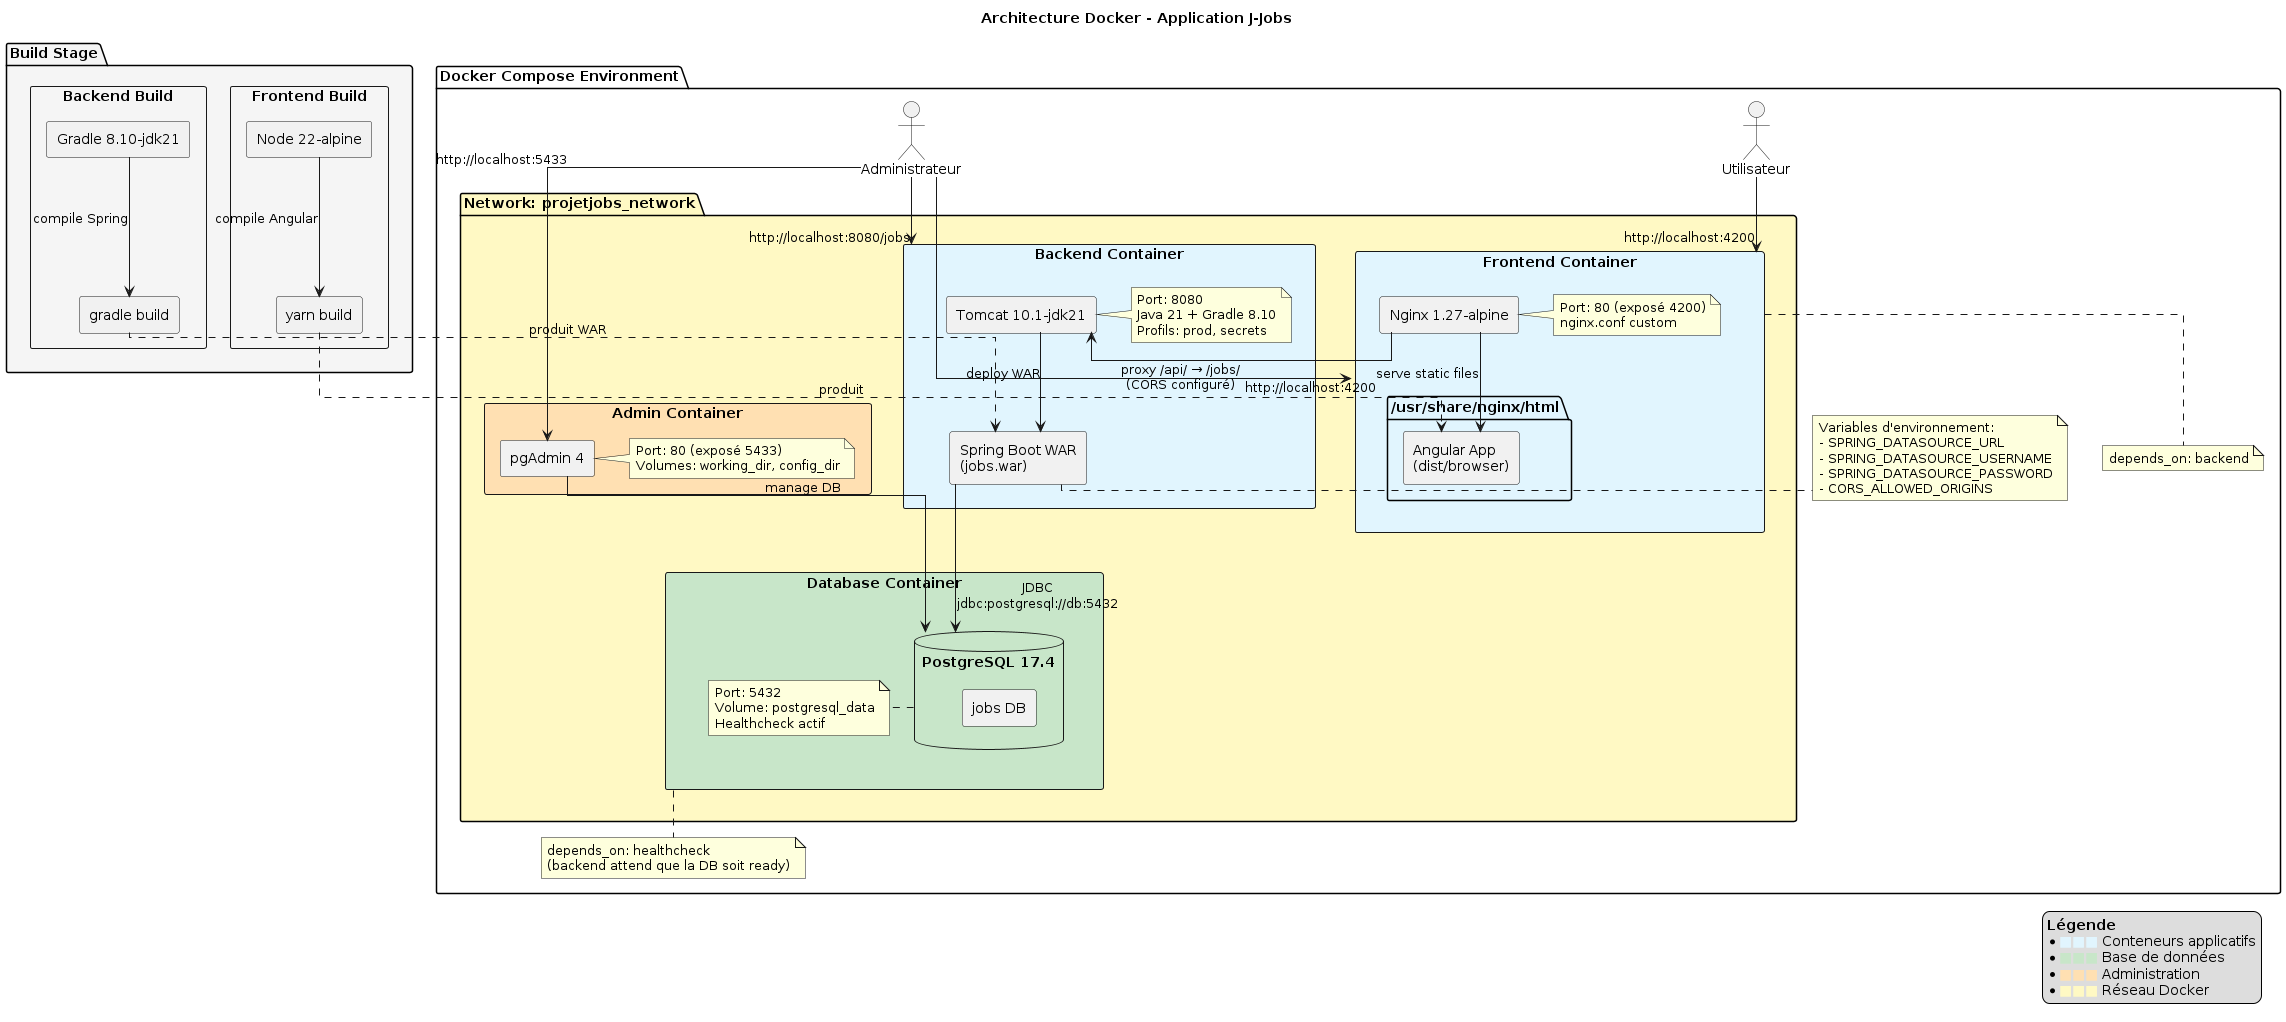

The diagram above was rendered by PlantUML. Its source (embedded in the PNG):
@startuml Architecture Jobs
!define CONTAINER_BG #E1F5FE
!define DB_BG #C8E6C9
!define NETWORK_BG #FFF9C4

skinparam componentStyle rectangle
skinparam linetype ortho

title Architecture Docker - Application J-Jobs

package "Docker Compose Environment" {
    
    package "Network: projetjobs_network" as network #FFF9C4 {
        
        component "Frontend Container" as frontend #E1F5FE {
            [Nginx 1.27-alpine] as nginx
            folder "/usr/share/nginx/html" {
                [Angular App\n(dist/browser)] as angular
            }
            note right of nginx
                Port: 80 (exposé 4200)
                nginx.conf custom
            end note
        }
        
        component "Backend Container" as backend #E1F5FE {
            [Tomcat 10.1-jdk21] as tomcat
            [Spring Boot WAR\n(jobs.war)] as springwar
            note right of tomcat
                Port: 8080
                Java 21 + Gradle 8.10
                Profils: prod, secrets
            end note
        }
        
        component "Database Container" as database #C8E6C9 {
            database "PostgreSQL 17.4" as postgres {
                [jobs DB] as db
            }
            note right of postgres
                Port: 5432
                Volume: postgresql_data
                Healthcheck actif
            end note
        }
        
        component "Admin Container" as admin #FFE0B2 {
            [pgAdmin 4] as pgadmin
            note right of pgadmin
                Port: 80 (exposé 5433)
                Volumes: working_dir, config_dir
            end note
        }
    }
    
    actor "Utilisateur" as user
    actor "Administrateur" as adminUser
    
    user -down-> frontend : "http://localhost:4200"
    adminUser -down-> frontend : "http://localhost:4200"
    adminUser -down-> backend : "http://localhost:8080/jobs"
    adminUser -down-> pgadmin : "http://localhost:5433"
    
    nginx -down-> angular : "serve static files"
    nginx -right-> tomcat : "proxy /api/ → /jobs/\n(CORS configuré)"
    
    tomcat -down-> springwar : "deploy WAR"
    springwar -down-> postgres : "JDBC\njdbc:postgresql://db:5432"
    
    pgadmin -down-> postgres : "manage DB"
    
    note right of springwar
        Variables d'environnement:
        - SPRING_DATASOURCE_URL
        - SPRING_DATASOURCE_USERNAME
        - SPRING_DATASOURCE_PASSWORD
        - CORS_ALLOWED_ORIGINS
    end note
    
    note bottom of database
        depends_on: healthcheck
        (backend attend que la DB soit ready)
    end note
    
    note bottom of frontend
        depends_on: backend
    end note
}

package "Build Stage" as build #F5F5F5 {
    component "Frontend Build" {
        [Node 22-alpine] as node
        [yarn build] as yarnbuild
    }
    
    component "Backend Build" {
        [Gradle 8.10-jdk21] as gradle
        [gradle build] as gradlebuild
    }
}

node -down-> yarnbuild : "compile Angular"
yarnbuild .down.> angular : "produit"

gradle -down-> gradlebuild : "compile Spring"
gradlebuild .down.> springwar : "produit WAR"

legend right
    **Légende**
    * <color:#E1F5FE>■■■</color> Conteneurs applicatifs
    * <color:#C8E6C9>■■■</color> Base de données
    * <color:#FFE0B2>■■■</color> Administration
    * <color:#FFF9C4>■■■</color> Réseau Docker
endlegend

@enduml